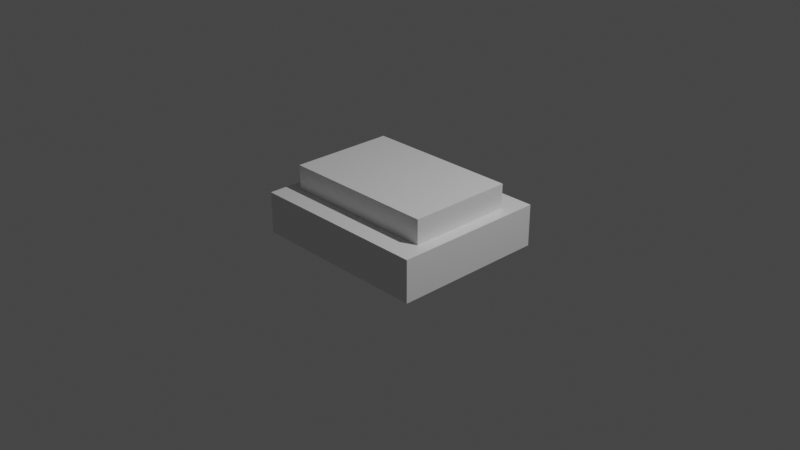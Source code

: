 # Source: buzzer.blend  (saved by Blender 2.90.8; exported with 4.5.12 LTS)
import bpy
from mathutils import Matrix  # noqa: F401  (used for matrix-valued properties, if any)

bpy.ops.wm.read_factory_settings(use_empty=True)
scene = bpy.context.scene
scene.name = 'Scene'

# ---- collections
col_collection = bpy.data.collections.new('Collection'); scene.collection.children.link(col_collection)

# ---- materials (node trees are filled in below, after node groups)
mat_material = bpy.data.materials.new('Material')
mat_material.alpha_threshold = 0.0
mat_material.use_transparent_shadow = False
mat_material.line_color = (0.0, 0.0, 0.0, 1.0)
mat_material_001 = bpy.data.materials.new('Material.001')
mat_material_001.alpha_threshold = 0.0
mat_material_001.use_transparent_shadow = False
mat_material_001.line_color = (0.0, 0.0, 0.0, 1.0)

# ---- material node trees
mat_material.use_nodes = True; mat_material.node_tree.nodes.clear()
_N = mat_material.node_tree.nodes; _L = mat_material.node_tree.links
n0 = _N.new('ShaderNodeOutputMaterial'); n0.name = 'Material Output'; n0.location = (300, 300)
n1 = _N.new('ShaderNodeBsdfPrincipled'); n1.name = 'Principled BSDF'; n1.location = (10, 300)
n1.distribution = 'GGX'
n1.subsurface_method = 'BURLEY'
n1.inputs[2].default_value = 0.4
n1.inputs[3].default_value = 1.45
n1.inputs[27].default_value = (0.0, 0.0, 0.0, 1.0)
n1.inputs[28].default_value = 1.0
_L.new(n1.outputs[0], n0.inputs[0])
n0.is_active_output = True
mat_material_001.use_nodes = True; mat_material_001.node_tree.nodes.clear()
_N = mat_material_001.node_tree.nodes; _L = mat_material_001.node_tree.links
n0 = _N.new('ShaderNodeOutputMaterial'); n0.name = 'Material Output'; n0.location = (300, 300)
n1 = _N.new('ShaderNodeBsdfPrincipled'); n1.name = 'Principled BSDF'; n1.location = (10, 300)
n1.distribution = 'GGX'
n1.subsurface_method = 'BURLEY'
n1.inputs[2].default_value = 0.4
n1.inputs[3].default_value = 1.45
n1.inputs[27].default_value = (0.0, 0.0, 0.0, 1.0)
n1.inputs[28].default_value = 1.0
_L.new(n1.outputs[0], n0.inputs[0])
n0.is_active_output = True

# ---- world
world_world = bpy.data.worlds.new('World'); scene.world = world_world
world_world.use_nodes = True; world_world.node_tree.nodes.clear()
_N = world_world.node_tree.nodes; _L = world_world.node_tree.links
n0 = _N.new('ShaderNodeOutputWorld'); n0.name = 'World Output'; n0.location = (300, 300)
n1 = _N.new('ShaderNodeBackground'); n1.name = 'Background'; n1.location = (10, 300)
n1.inputs[0].default_value = (0.05088, 0.05088, 0.05088, 1.0)
_L.new(n1.outputs[0], n0.inputs[0])
n0.is_active_output = True
world_world.color = (0.05088, 0.05088, 0.05088)
world_world.use_sun_shadow = False
world_world.sun_shadow_jitter_overblur = 0.0

# ---- cameras
cam_camera = bpy.data.cameras.new('Camera')
cam_camera.clip_end = 100.0
cam_camera.ortho_scale = 7.314

# ---- lights
light_light = bpy.data.lights.new('Light', 'POINT')
light_light.transmission_factor = 0.0
light_light.energy = 1000.0
light_light.shadow_soft_size = 0.1
light_light.shadow_maximum_resolution = 0.006
light_light.use_absolute_resolution = True

# ---- meshes
me_cube = bpy.data.meshes.new('Cube')
me_cube.from_pydata([(1.0, 1.0, 1.0), (1.0, 1.0, -1.0), (1.0, -1.0, 1.0), (1.0, -1.0, -1.0), (-1.0, 1.0, 1.0), (-1.0, 1.0, -1.0), (-1.0, -1.0, 1.0), (-1.0, -1.0, -1.0)], [], [(0, 4, 6, 2), (3, 2, 6, 7), (7, 6, 4, 5), (5, 1, 3, 7), (1, 0, 2, 3), (5, 4, 0, 1)])
_uv = me_cube.uv_layers.new(name='UVMap')
_uv.uv.foreach_set('vector', [0.625, 0.5, 0.875, 0.5, 0.875, 0.75, 0.625, 0.75, 0.375, 0.75, 0.625, 0.75, 0.625, 1.0, 0.375, 1.0, 0.375, 0.0, 0.625, 0.0, 0.625, 0.25, 0.375, 0.25, 0.125, 0.5, 0.375, 0.5, 0.375, 0.75, 0.125, 0.75, 0.375, 0.5, 0.625, 0.5, 0.625, 0.75, 0.375, 0.75, 0.375, 0.25, 0.625, 0.25, 0.625, 0.5, 0.375, 0.5])
me_cube.materials.append(mat_material)
me_cube.use_remesh_preserve_volume = False
me_cube.use_remesh_preserve_attributes = False
me_cube.use_mirror_vertex_groups = False
me_cube.update()
me_cylinder = bpy.data.meshes.new('Cylinder')
me_cylinder.from_pydata([(0.0, 1.0, -1.0), (0.0, 1.0, 1.0), (0.1951, 0.9808, -1.0), (0.1951, 0.9808, 1.0), (0.3827, 0.9239, -1.0), (0.3827, 0.9239, 1.0), (0.5556, 0.8315, -1.0), (0.5556, 0.8315, 1.0), (0.7071, 0.7071, -1.0), (0.7071, 0.7071, 1.0), (0.8315, 0.5556, -1.0), (0.8315, 0.5556, 1.0), (0.9239, 0.3827, -1.0), (0.9239, 0.3827, 1.0), (0.9808, 0.1951, -1.0), (0.9808, 0.1951, 1.0), (1.0, 7.55e-08, -1.0), (1.0, 7.55e-08, 1.0), (0.9808, -0.1951, -1.0), (0.9808, -0.1951, 1.0), (0.9239, -0.3827, -1.0), (0.9239, -0.3827, 1.0), (0.8315, -0.5556, -1.0), (0.8315, -0.5556, 1.0), (0.7071, -0.7071, -1.0), (0.7071, -0.7071, 1.0), (0.5556, -0.8315, -1.0), (0.5556, -0.8315, 1.0), (0.3827, -0.9239, -1.0), (0.3827, -0.9239, 1.0), (0.1951, -0.9808, -1.0), (0.1951, -0.9808, 1.0), (-3.258e-07, -1.0, -1.0), (-3.258e-07, -1.0, 1.0), (-0.1951, -0.9808, -1.0), (-0.1951, -0.9808, 1.0), (-0.3827, -0.9239, -1.0), (-0.3827, -0.9239, 1.0), (-0.5556, -0.8315, -1.0), (-0.5556, -0.8315, 1.0), (-0.7071, -0.7071, -1.0), (-0.7071, -0.7071, 1.0), (-0.8315, -0.5556, -1.0), (-0.8315, -0.5556, 1.0), (-0.9239, -0.3827, -1.0), (-0.9239, -0.3827, 1.0), (-0.9808, -0.1951, -1.0), (-0.9808, -0.1951, 1.0), (-1.0, 9.656e-07, -1.0), (-1.0, 9.656e-07, 1.0), (-0.9808, 0.1951, -1.0), (-0.9808, 0.1951, 1.0), (-0.9239, 0.3827, -1.0), (-0.9239, 0.3827, 1.0), (-0.8315, 0.5556, -1.0), (-0.8315, 0.5556, 1.0), (-0.7071, 0.7071, -1.0), (-0.7071, 0.7071, 1.0), (-0.5556, 0.8315, -1.0), (-0.5556, 0.8315, 1.0), (-0.3827, 0.9239, -1.0), (-0.3827, 0.9239, 1.0), (-0.1951, 0.9808, -1.0), (-0.1951, 0.9808, 1.0)], [], [(0, 1, 3, 2), (2, 3, 5, 4), (4, 5, 7, 6), (6, 7, 9, 8), (8, 9, 11, 10), (10, 11, 13, 12), (12, 13, 15, 14), (14, 15, 17, 16), (16, 17, 19, 18), (18, 19, 21, 20), (20, 21, 23, 22), (22, 23, 25, 24), (24, 25, 27, 26), (26, 27, 29, 28), (28, 29, 31, 30), (30, 31, 33, 32), (32, 33, 35, 34), (34, 35, 37, 36), (36, 37, 39, 38), (38, 39, 41, 40), (40, 41, 43, 42), (42, 43, 45, 44), (44, 45, 47, 46), (46, 47, 49, 48), (48, 49, 51, 50), (50, 51, 53, 52), (52, 53, 55, 54), (54, 55, 57, 56), (56, 57, 59, 58), (58, 59, 61, 60), (3, 1, 63, 61, 59, 57, 55, 53, 51, 49, 47, 45, 43, 41, 39, 37, 35, 33, 31, 29, 27, 25, 23, 21, 19, 17, 15, 13, 11, 9, 7, 5), (60, 61, 63, 62), (62, 63, 1, 0), (0, 2, 4, 6, 8, 10, 12, 14, 16, 18, 20, 22, 24, 26, 28, 30, 32, 34, 36, 38, 40, 42, 44, 46, 48, 50, 52, 54, 56, 58, 60, 62)])
_uv = me_cylinder.uv_layers.new(name='UVMap')
_uv.uv.foreach_set('vector', [1.0, 0.5, 1.0, 1.0, 0.9688, 1.0, 0.9688, 0.5, 0.9688, 0.5, 0.9688, 1.0, 0.9375, 1.0, 0.9375, 0.5, 0.9375, 0.5, 0.9375, 1.0, 0.9062, 1.0, 0.9062, 0.5, 0.9062, 0.5, 0.9062, 1.0, 0.875, 1.0, 0.875, 0.5, 0.875, 0.5, 0.875, 1.0, 0.8438, 1.0, 0.8438, 0.5, 0.8438, 0.5, 0.8438, 1.0, 0.8125, 1.0, 0.8125, 0.5, 0.8125, 0.5, 0.8125, 1.0, 0.7812, 1.0, 0.7812, 0.5, 0.7812, 0.5, 0.7812, 1.0, 0.75, 1.0, 0.75, 0.5, 0.75, 0.5, 0.75, 1.0, 0.7188, 1.0, 0.7188, 0.5, 0.7188, 0.5, 0.7188, 1.0, 0.6875, 1.0, 0.6875, 0.5, 0.6875, 0.5, 0.6875, 1.0, 0.6562, 1.0, 0.6562, 0.5, 0.6562, 0.5, 0.6562, 1.0, 0.625, 1.0, 0.625, 0.5, 0.625, 0.5, 0.625, 1.0, 0.5938, 1.0, 0.5938, 0.5, 0.5938, 0.5, 0.5938, 1.0, 0.5625, 1.0, 0.5625, 0.5, 0.5625, 0.5, 0.5625, 1.0, 0.5312, 1.0, 0.5312, 0.5, 0.5312, 0.5, 0.5312, 1.0, 0.5, 1.0, 0.5, 0.5, 0.5, 0.5, 0.5, 1.0, 0.4688, 1.0, 0.4688, 0.5, 0.4688, 0.5, 0.4688, 1.0, 0.4375, 1.0, 0.4375, 0.5, 0.4375, 0.5, 0.4375, 1.0, 0.4062, 1.0, 0.4062, 0.5, 0.4062, 0.5, 0.4062, 1.0, 0.375, 1.0, 0.375, 0.5, 0.375, 0.5, 0.375, 1.0, 0.3438, 1.0, 0.3438, 0.5, 0.3438, 0.5, 0.3438, 1.0, 0.3125, 1.0, 0.3125, 0.5, 0.3125, 0.5, 0.3125, 1.0, 0.2812, 1.0, 0.2812, 0.5, 0.2812, 0.5, 0.2812, 1.0, 0.25, 1.0, 0.25, 0.5, 0.25, 0.5, 0.25, 1.0, 0.2188, 1.0, 0.2188, 0.5, 0.2188, 0.5, 0.2188, 1.0, 0.1875, 1.0, 0.1875, 0.5, 0.1875, 0.5, 0.1875, 1.0, 0.1562, 1.0, 0.1562, 0.5, 0.1562, 0.5, 0.1562, 1.0, 0.125, 1.0, 0.125, 0.5, 0.125, 0.5, 0.125, 1.0, 0.09375, 1.0, 0.09375, 0.5, 0.09375, 0.5, 0.09375, 1.0, 0.0625, 1.0, 0.0625, 0.5, 0.2968, 0.4854, 0.25, 0.49, 0.2032, 0.4854, 0.1582, 0.4717, 0.1167, 0.4496, 0.08029, 0.4197, 0.05045, 0.3833, 0.02827, 0.3418, 0.01461, 0.2968, 0.01, 0.25, 0.01461, 0.2032, 0.02827, 0.1582, 0.05045, 0.1167, 0.08029, 0.08029, 0.1167, 0.05045, 0.1582, 0.02827, 0.2032, 0.01461, 0.25, 0.01, 0.2968, 0.01461, 0.3418, 0.02827, 0.3833, 0.05045, 0.4197, 0.08029, 0.4496, 0.1167, 0.4717, 0.1582, 0.4854, 0.2032, 0.49, 0.25, 0.4854, 0.2968, 0.4717, 0.3418, 0.4496, 0.3833, 0.4197, 0.4197, 0.3833, 0.4496, 0.3418, 0.4717, 0.0625, 0.5, 0.0625, 1.0, 0.03125, 1.0, 0.03125, 0.5, 0.03125, 0.5, 0.03125, 1.0, 0.0, 1.0, 0.0, 0.5, 0.75, 0.49, 0.7968, 0.4854, 0.8418, 0.4717, 0.8833, 0.4496, 0.9197, 0.4197, 0.9496, 0.3833, 0.9717, 0.3418, 0.9854, 0.2968, 0.99, 0.25, 0.9854, 0.2032, 0.9717, 0.1582, 0.9496, 0.1167, 0.9197, 0.08029, 0.8833, 0.05045, 0.8418, 0.02827, 0.7968, 0.01461, 0.75, 0.01, 0.7032, 0.01461, 0.6582, 0.02827, 0.6167, 0.05045, 0.5803, 0.08029, 0.5504, 0.1167, 0.5283, 0.1582, 0.5146, 0.2032, 0.51, 0.25, 0.5146, 0.2968, 0.5283, 0.3418, 0.5504, 0.3833, 0.5803, 0.4197, 0.6167, 0.4496, 0.6582, 0.4717, 0.7032, 0.4854])
me_cylinder.use_remesh_fix_poles = True
me_cylinder.use_remesh_preserve_attributes = False
me_cylinder.use_mirror_vertex_groups = False
me_cylinder.update()
me_cube_001 = bpy.data.meshes.new('Cube.001')
me_cube_001.from_pydata([(1.0, 1.0, 1.0), (1.0, 1.0, -1.0), (1.0, -1.0, 1.0), (1.0, -1.0, -1.0), (-1.0, 1.0, 1.0), (-1.0, 1.0, -1.0), (-1.0, -1.0, 1.0), (-1.0, -1.0, -1.0)], [], [(0, 4, 6, 2), (3, 2, 6, 7), (7, 6, 4, 5), (5, 1, 3, 7), (1, 0, 2, 3), (5, 4, 0, 1)])
_uv = me_cube_001.uv_layers.new(name='UVMap')
_uv.uv.foreach_set('vector', [0.625, 0.5, 0.875, 0.5, 0.875, 0.75, 0.625, 0.75, 0.375, 0.75, 0.625, 0.75, 0.625, 1.0, 0.375, 1.0, 0.375, 0.0, 0.625, 0.0, 0.625, 0.25, 0.375, 0.25, 0.125, 0.5, 0.375, 0.5, 0.375, 0.75, 0.125, 0.75, 0.375, 0.5, 0.625, 0.5, 0.625, 0.75, 0.375, 0.75, 0.375, 0.25, 0.625, 0.25, 0.625, 0.5, 0.375, 0.5])
me_cube_001.materials.append(mat_material_001)
me_cube_001.use_remesh_preserve_volume = False
me_cube_001.use_remesh_preserve_attributes = False
me_cube_001.use_mirror_vertex_groups = False
me_cube_001.update()

# ---- objects
ob_cube = bpy.data.objects.new('Cube', me_cube)
ob_light = bpy.data.objects.new('Light', light_light)
ob_camera = bpy.data.objects.new('Camera', cam_camera)
ob_cylinder = bpy.data.objects.new('Cylinder', me_cylinder)
ob_cube_001 = bpy.data.objects.new('Cube.001', me_cube_001)

# ---- transforms, parenting, visibility, modifiers, constraints
ob_cube.location = (0.0, 0.0, 0.0)
ob_cube.scale = (1.0, 0.8461, -0.2266)
ob_cube.lock_rotations_4d = False
ob_cube.empty_display_type = 'ARROWS'
ob_cube.lineart.crease_threshold = 0.0
ob_light.location = (4.076, 1.005, 5.904)
ob_light.rotation_euler = (0.6503, 0.05522, 1.866)
ob_light.lock_rotations_4d = False
ob_light.empty_display_type = 'ARROWS'
ob_light.color = (0.0, 0.0, 0.0, 0.0)
ob_light.lineart.crease_threshold = 0.0
ob_camera.location = (7.359, -6.926, 4.958)
ob_camera.rotation_euler = (1.109, 0.0, 0.8149)
ob_camera.lock_rotations_4d = False
ob_camera.empty_display_type = 'ARROWS'
ob_camera.color = (0.0, 0.0, 0.0, 0.0)
ob_camera.display_type = 'WIRE'
ob_camera.lineart.crease_threshold = 0.0
ob_cylinder.location = (0.0, 0.0, 0.2412)
ob_cylinder.scale = (0.4804, 0.4804, 0.249)
ob_cylinder.lineart.crease_threshold = 0.0
ob_cube_001.location = (0.0, 0.0, 0.2331)
ob_cube_001.scale = (0.8589, 0.5761, -0.2589)
ob_cube_001.lock_rotations_4d = False
ob_cube_001.empty_display_type = 'ARROWS'
ob_cube_001.lineart.crease_threshold = 0.0

# ---- collection membership
col_collection.objects.link(ob_cube)
col_collection.objects.link(ob_light)
col_collection.objects.link(ob_camera)
col_collection.objects.link(ob_cylinder)
col_collection.objects.link(ob_cube_001)

# ---- scene / render settings (as saved in the file)
scene.camera = ob_camera
scene.frame_start = 1; scene.frame_end = 250; scene.frame_set(1)
scene.render.engine = 'BLENDER_EEVEE_NEXT'
scene.cycles.use_denoising = False
scene.cycles.samples = 128
scene.cycles.sampling_pattern = 'TABULATED_SOBOL'
scene.cycles.use_adaptive_sampling = False
scene.cycles.use_light_tree = False
scene.view_settings.view_transform = 'Filmic'
bpy.context.view_layer.update()
